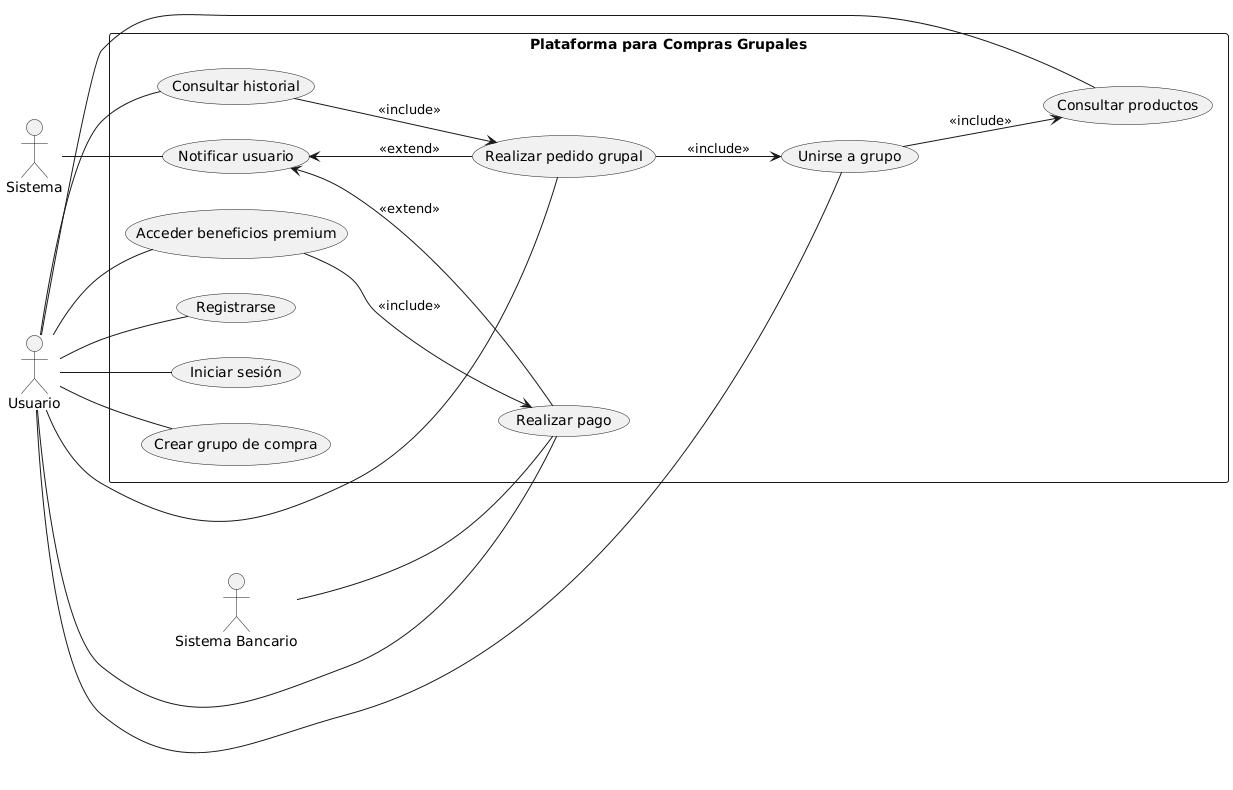

The diagram above was rendered by PlantUML. Its source (embedded in the PNG):
@startuml
left to right direction

actor "Usuario" as U
actor "Sistema" as SYS
actor "Sistema Bancario" as SB

rectangle "Plataforma para Compras Grupales" as PCG {
  (Registrarse) as UC1
  (Iniciar sesión) as UC2
  (Crear grupo de compra) as UC3
  (Consultar productos) as UC4
  (Unirse a grupo) as UC5
  (Realizar pedido grupal) as UC6
  (Consultar historial) as UC7
  (Realizar pago) as UC8
  (Acceder beneficios premium) as UC9
  (Notificar usuario) as UC10

  UC5 --> UC4 : <<include>>
  UC6 --> UC5 : <<include>>
  UC9 --> UC8 : <<include>>
  UC7 --> UC6 : <<include>>

  UC10 <-- UC8 : <<extend>>
  UC10 <-- UC6 : <<extend>>
}

U -- UC1
U -- UC2
U -- UC3
U -- UC4
U -- UC5
U -- UC6
U -- UC7
U -- UC8
U -- UC9

SYS -- UC10
SB -- UC8
@enduml